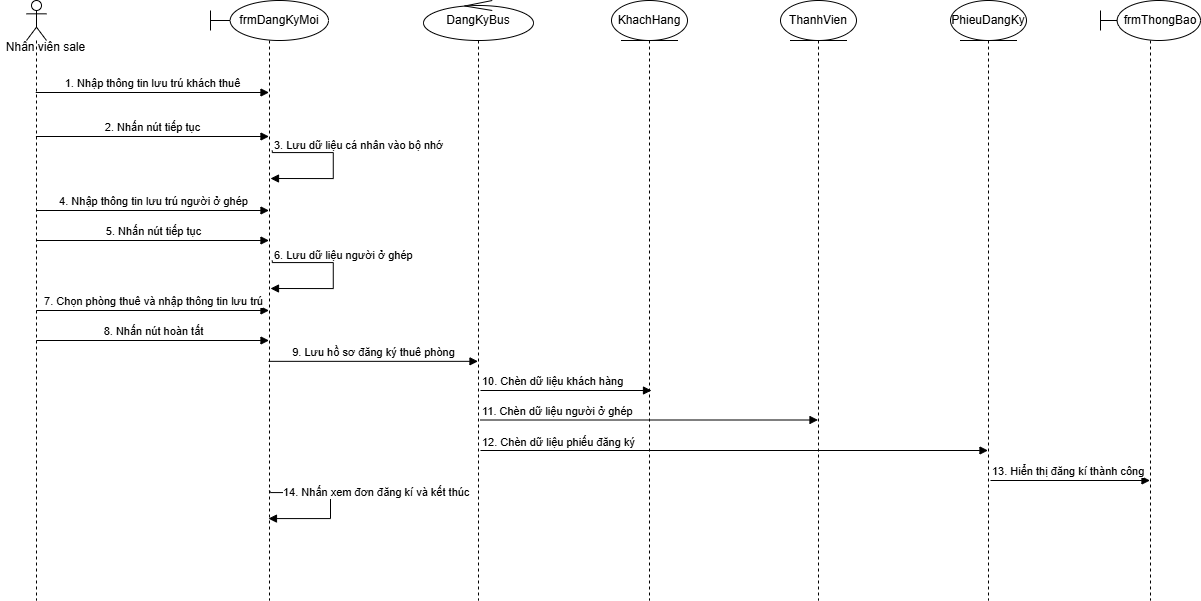

The diagram above was exported from draw.io. Its source (the exported page's mxGraphModel, read from the mxfile embedded in the PNG):
<mxGraphModel dx="1848" dy="929" grid="1" gridSize="10" guides="1" tooltips="1" connect="1" arrows="1" fold="1" page="1" pageScale="1" pageWidth="827" pageHeight="1169" math="0" shadow="0">
  <root>
    <mxCell id="0" />
    <mxCell id="1" parent="0" />
    <mxCell id="2XiVDtb_aIq0NEuy_ntg-1" parent="1" style="shape=umlLifeline;perimeter=lifelinePerimeter;whiteSpace=wrap;html=1;container=1;dropTarget=0;collapsible=0;recursiveResize=0;outlineConnect=0;portConstraint=eastwest;newEdgeStyle={&quot;curved&quot;:0,&quot;rounded&quot;:0};participant=umlActor;" value="" vertex="1">
      <mxGeometry height="600" width="20" x="26" as="geometry" />
    </mxCell>
    <mxCell id="2XiVDtb_aIq0NEuy_ntg-2" parent="1" style="shape=umlLifeline;perimeter=lifelinePerimeter;whiteSpace=wrap;html=1;container=1;dropTarget=0;collapsible=0;recursiveResize=0;outlineConnect=0;portConstraint=eastwest;newEdgeStyle={&quot;curved&quot;:0,&quot;rounded&quot;:0};participant=umlBoundary;align=center;" value="&lt;div style=&quot;&quot;&gt;&amp;nbsp; &amp;nbsp; &amp;nbsp; frmDangKyMoi&lt;/div&gt;" vertex="1">
      <mxGeometry height="600" width="118" x="210" as="geometry" />
    </mxCell>
    <mxCell id="2XiVDtb_aIq0NEuy_ntg-3" parent="1" style="shape=umlLifeline;perimeter=lifelinePerimeter;whiteSpace=wrap;html=1;container=1;dropTarget=0;collapsible=0;recursiveResize=0;outlineConnect=0;portConstraint=eastwest;newEdgeStyle={&quot;curved&quot;:0,&quot;rounded&quot;:0};participant=umlControl;" value="DangKyBus" vertex="1">
      <mxGeometry height="600" width="110" x="423" as="geometry" />
    </mxCell>
    <mxCell id="2XiVDtb_aIq0NEuy_ntg-4" parent="1" style="shape=umlLifeline;perimeter=lifelinePerimeter;whiteSpace=wrap;html=1;container=1;dropTarget=0;collapsible=0;recursiveResize=0;outlineConnect=0;portConstraint=eastwest;newEdgeStyle={&quot;curved&quot;:0,&quot;rounded&quot;:0};participant=umlEntity;" value="KhachHang" vertex="1">
      <mxGeometry height="600" width="76" x="611" as="geometry" />
    </mxCell>
    <mxCell id="2XiVDtb_aIq0NEuy_ntg-5" parent="1" style="text;html=1;whiteSpace=wrap;strokeColor=none;fillColor=none;align=center;verticalAlign=middle;rounded=0;" value="Nhân viên sale" vertex="1">
      <mxGeometry height="14" width="91" y="40" as="geometry" />
    </mxCell>
    <mxCell id="2XiVDtb_aIq0NEuy_ntg-6" edge="1" parent="1" style="html=1;verticalAlign=bottom;endArrow=block;curved=0;rounded=0;" target="2XiVDtb_aIq0NEuy_ntg-2" value="1. Nhập thông tin lưu trú khách thuê">
      <mxGeometry relative="1" width="80" as="geometry">
        <mxPoint x="35.25" y="92" as="sourcePoint" />
        <mxPoint x="266" y="89" as="targetPoint" />
      </mxGeometry>
    </mxCell>
    <mxCell id="2XiVDtb_aIq0NEuy_ntg-7" edge="1" parent="1" style="html=1;verticalAlign=bottom;endArrow=block;curved=0;rounded=0;" target="2XiVDtb_aIq0NEuy_ntg-2" value="2. Nhấn nút tiếp tục">
      <mxGeometry relative="1" width="80" as="geometry">
        <mxPoint x="35.4473684210526" y="136.0000000000001" as="sourcePoint" />
        <mxPoint x="267.5" y="136.0000000000001" as="targetPoint" />
      </mxGeometry>
    </mxCell>
    <mxCell id="2XiVDtb_aIq0NEuy_ntg-8" edge="1" parent="1" source="2XiVDtb_aIq0NEuy_ntg-2" style="html=1;verticalAlign=bottom;endArrow=block;curved=0;rounded=0;" value="9. Lưu hồ sơ đăng ký thuê phòng">
      <mxGeometry relative="1" width="80" as="geometry">
        <mxPoint x="264.05600000000015" y="360.005" as="sourcePoint" />
        <mxPoint x="477.5" y="360.84000000000003" as="targetPoint" />
      </mxGeometry>
    </mxCell>
    <mxCell id="2XiVDtb_aIq0NEuy_ntg-14" parent="1" style="shape=umlLifeline;perimeter=lifelinePerimeter;whiteSpace=wrap;html=1;container=1;dropTarget=0;collapsible=0;recursiveResize=0;outlineConnect=0;portConstraint=eastwest;newEdgeStyle={&quot;curved&quot;:0,&quot;rounded&quot;:0};participant=umlEntity;" value="ThanhVien" vertex="1">
      <mxGeometry height="600" width="76" x="780" as="geometry" />
    </mxCell>
    <mxCell id="2XiVDtb_aIq0NEuy_ntg-15" parent="1" style="shape=umlLifeline;perimeter=lifelinePerimeter;whiteSpace=wrap;html=1;container=1;dropTarget=0;collapsible=0;recursiveResize=0;outlineConnect=0;portConstraint=eastwest;newEdgeStyle={&quot;curved&quot;:0,&quot;rounded&quot;:0};participant=umlEntity;" value="PhieuDangKy" vertex="1">
      <mxGeometry height="600" width="76" x="950" as="geometry" />
    </mxCell>
    <mxCell id="2XiVDtb_aIq0NEuy_ntg-17" parent="1" style="shape=umlLifeline;perimeter=lifelinePerimeter;whiteSpace=wrap;html=1;container=1;dropTarget=0;collapsible=0;recursiveResize=0;outlineConnect=0;portConstraint=eastwest;newEdgeStyle={&quot;curved&quot;:0,&quot;rounded&quot;:0};participant=umlBoundary;align=center;" value="&lt;div style=&quot;&quot;&gt;&amp;nbsp; &amp;nbsp; &amp;nbsp; frmThongBao&lt;/div&gt;" vertex="1">
      <mxGeometry height="600" width="100" x="1100" as="geometry" />
    </mxCell>
    <mxCell id="2XiVDtb_aIq0NEuy_ntg-18" edge="1" parent="1" style="html=1;verticalAlign=bottom;endArrow=block;curved=0;rounded=0;" target="2XiVDtb_aIq0NEuy_ntg-2" value="4. Nhập thông tin lưu trú người ở ghép">
      <mxGeometry relative="1" width="80" as="geometry">
        <mxPoint x="35.9871794871795" y="210" as="sourcePoint" />
        <mxPoint x="264.5" y="210" as="targetPoint" />
      </mxGeometry>
    </mxCell>
    <mxCell id="2XiVDtb_aIq0NEuy_ntg-19" edge="1" parent="1" style="html=1;verticalAlign=bottom;endArrow=block;curved=0;rounded=0;" target="2XiVDtb_aIq0NEuy_ntg-2" value="5. Nhấn nút tiếp tục">
      <mxGeometry relative="1" width="80" as="geometry">
        <mxPoint x="36.07446808510633" y="240" as="sourcePoint" />
        <mxPoint x="264.5000000000001" y="240" as="targetPoint" />
      </mxGeometry>
    </mxCell>
    <mxCell id="2XiVDtb_aIq0NEuy_ntg-20" edge="1" parent="1" style="html=1;align=left;spacingLeft=2;endArrow=block;rounded=0;edgeStyle=orthogonalEdgeStyle;curved=0;rounded=0;" value="6. Lưu dữ liệu người ở ghép">
      <mxGeometry relative="1" x="-1" y="-5" as="geometry">
        <mxPoint x="3" y="-5" as="offset" />
        <Array as="points">
          <mxPoint x="271.75000000000006" y="262" />
          <mxPoint x="332.75000000000006" y="262" />
          <mxPoint x="332.75000000000006" y="288" />
        </Array>
        <mxPoint x="271.75000000000006" y="260" as="sourcePoint" />
        <mxPoint x="270.00000000000006" y="288" as="targetPoint" />
      </mxGeometry>
    </mxCell>
    <mxCell id="2XiVDtb_aIq0NEuy_ntg-21" edge="1" parent="1" style="html=1;align=left;spacingLeft=2;endArrow=block;rounded=0;edgeStyle=orthogonalEdgeStyle;curved=0;rounded=0;" value="3. Lưu dữ liệu cá nhân vào bộ nhớ">
      <mxGeometry relative="1" x="-1" y="-5" as="geometry">
        <mxPoint x="3" y="-5" as="offset" />
        <Array as="points">
          <mxPoint x="271.75" y="152" />
          <mxPoint x="332.75" y="152" />
          <mxPoint x="332.75" y="178" />
        </Array>
        <mxPoint x="271.75" y="150" as="sourcePoint" />
        <mxPoint x="270" y="178" as="targetPoint" />
      </mxGeometry>
    </mxCell>
    <mxCell id="2XiVDtb_aIq0NEuy_ntg-22" edge="1" parent="1" style="html=1;verticalAlign=bottom;endArrow=block;curved=0;rounded=0;" value="7. Chọn phòng thuê và nhập thông tin lưu trú">
      <mxGeometry relative="1" width="80" as="geometry">
        <mxPoint x="35.89393939393949" y="310" as="sourcePoint" />
        <mxPoint x="268.5" y="310" as="targetPoint" />
      </mxGeometry>
    </mxCell>
    <mxCell id="2XiVDtb_aIq0NEuy_ntg-23" edge="1" parent="1" style="html=1;verticalAlign=bottom;endArrow=block;curved=0;rounded=0;" value="8. Nhấn nút hoàn tất">
      <mxGeometry relative="1" width="80" as="geometry">
        <mxPoint x="35.89393939393949" y="340" as="sourcePoint" />
        <mxPoint x="268.5" y="340" as="targetPoint" />
      </mxGeometry>
    </mxCell>
    <mxCell id="2XiVDtb_aIq0NEuy_ntg-24" edge="1" parent="1" style="html=1;verticalAlign=bottom;endArrow=block;curved=0;rounded=0;align=left;" value="10. Chèn dữ liệu khách hàng">
      <mxGeometry relative="1" width="80" x="-1" as="geometry">
        <mxPoint as="offset" />
        <mxPoint x="480" y="390" as="sourcePoint" />
        <mxPoint x="651" y="390" as="targetPoint" />
      </mxGeometry>
    </mxCell>
    <mxCell id="2XiVDtb_aIq0NEuy_ntg-25" edge="1" parent="1" style="html=1;verticalAlign=bottom;endArrow=block;curved=0;rounded=0;align=left;" target="2XiVDtb_aIq0NEuy_ntg-14" value="11. Chèn dữ liệu người ở ghép">
      <mxGeometry relative="1" width="80" x="-1" y="-1" as="geometry">
        <mxPoint as="offset" />
        <mxPoint x="480" y="419.5" as="sourcePoint" />
        <mxPoint x="651" y="419.5" as="targetPoint" />
      </mxGeometry>
    </mxCell>
    <mxCell id="2XiVDtb_aIq0NEuy_ntg-26" edge="1" parent="1" style="html=1;verticalAlign=bottom;endArrow=block;curved=0;rounded=0;align=left;" target="2XiVDtb_aIq0NEuy_ntg-15" value="12. Chèn dữ liệu phiếu đăng ký&amp;nbsp;">
      <mxGeometry relative="1" width="80" x="-1" as="geometry">
        <mxPoint y="1" as="offset" />
        <mxPoint x="480" y="450" as="sourcePoint" />
        <mxPoint x="818" y="450.5" as="targetPoint" />
      </mxGeometry>
    </mxCell>
    <mxCell id="2XiVDtb_aIq0NEuy_ntg-27" edge="1" parent="1" style="html=1;verticalAlign=bottom;endArrow=block;curved=0;rounded=0;align=left;" target="2XiVDtb_aIq0NEuy_ntg-17" value="13. Hiển thị đăng kí thành công">
      <mxGeometry relative="1" width="80" x="-1" as="geometry">
        <mxPoint as="offset" />
        <mxPoint x="989.9985714285714" y="480" as="sourcePoint" />
        <mxPoint x="1141.57" y="480" as="targetPoint" />
      </mxGeometry>
    </mxCell>
    <mxCell id="2XiVDtb_aIq0NEuy_ntg-28" edge="1" parent="1" style="html=1;align=left;spacingLeft=2;endArrow=block;rounded=0;edgeStyle=orthogonalEdgeStyle;curved=0;rounded=0;" target="2XiVDtb_aIq0NEuy_ntg-2" value="14. Nhấn xem đơn đăng kí và kết thúc">
      <mxGeometry relative="1" x="-0.9867" y="-10" as="geometry">
        <mxPoint x="10" y="-10" as="offset" />
        <Array as="points">
          <mxPoint x="270" y="490" />
          <mxPoint x="270" y="492" />
          <mxPoint x="330" y="492" />
          <mxPoint x="330" y="518" />
        </Array>
        <mxPoint x="269" y="490" as="sourcePoint" />
        <mxPoint x="280" y="518" as="targetPoint" />
      </mxGeometry>
    </mxCell>
  </root>
</mxGraphModel>